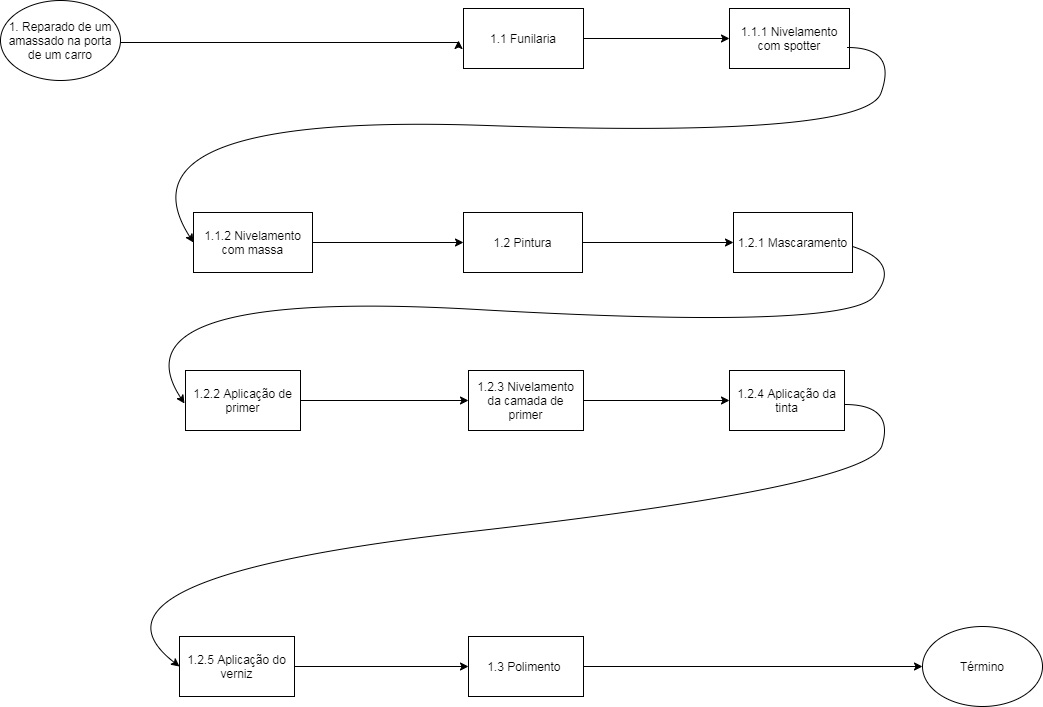

The diagram above was exported from draw.io. Its source (the exported page's mxGraphModel, read from the mxfile embedded in the PNG):
<mxGraphModel dx="3472" dy="1800" grid="0" gridSize="11" guides="1" tooltips="1" connect="1" arrows="1" fold="1" page="1" pageScale="1" pageWidth="1169" pageHeight="827" background="none" math="0" shadow="0">
  <root>
    <mxCell id="0" />
    <mxCell id="1" parent="0" />
    <mxCell id="0YUFLcf1MwHrDZWsn8-j-65" value="" style="rounded=0;orthogonalLoop=1;jettySize=auto;html=1;edgeStyle=elbowEdgeStyle;elbow=vertical;" edge="1" parent="1" source="0YUFLcf1MwHrDZWsn8-j-2">
      <mxGeometry relative="1" as="geometry">
        <mxPoint x="512" y="90" as="targetPoint" />
      </mxGeometry>
    </mxCell>
    <mxCell id="0YUFLcf1MwHrDZWsn8-j-2" value="1. Reparado de um amassado na porta de um carro" style="ellipse;whiteSpace=wrap;html=1;" vertex="1" parent="1">
      <mxGeometry x="54" y="50" width="120" height="80" as="geometry" />
    </mxCell>
    <mxCell id="0YUFLcf1MwHrDZWsn8-j-73" value="" style="edgeStyle=orthogonalEdgeStyle;rounded=0;orthogonalLoop=1;jettySize=auto;html=1;" edge="1" parent="1" source="0YUFLcf1MwHrDZWsn8-j-11" target="0YUFLcf1MwHrDZWsn8-j-72">
      <mxGeometry relative="1" as="geometry" />
    </mxCell>
    <mxCell id="0YUFLcf1MwHrDZWsn8-j-11" value="1.1 Funilaria" style="rounded=0;whiteSpace=wrap;html=1;" vertex="1" parent="1">
      <mxGeometry x="517" y="58" width="120" height="60" as="geometry" />
    </mxCell>
    <mxCell id="0YUFLcf1MwHrDZWsn8-j-72" value="1.1.1 Nivelamento com spotter" style="rounded=0;whiteSpace=wrap;html=1;" vertex="1" parent="1">
      <mxGeometry x="783" y="58" width="120" height="60" as="geometry" />
    </mxCell>
    <mxCell id="0YUFLcf1MwHrDZWsn8-j-31" value="" style="edgeStyle=orthogonalEdgeStyle;rounded=0;orthogonalLoop=1;jettySize=auto;html=1;" edge="1" parent="1" source="0YUFLcf1MwHrDZWsn8-j-28" target="0YUFLcf1MwHrDZWsn8-j-30">
      <mxGeometry relative="1" as="geometry" />
    </mxCell>
    <mxCell id="0YUFLcf1MwHrDZWsn8-j-28" value="1.1.2 Nivelamento com massa" style="rounded=0;whiteSpace=wrap;html=1;" vertex="1" parent="1">
      <mxGeometry x="247" y="262" width="119" height="60" as="geometry" />
    </mxCell>
    <mxCell id="0YUFLcf1MwHrDZWsn8-j-32" value="1.2.1 Mascaramento" style="rounded=0;whiteSpace=wrap;html=1;" vertex="1" parent="1">
      <mxGeometry x="787" y="262" width="119" height="60" as="geometry" />
    </mxCell>
    <mxCell id="0YUFLcf1MwHrDZWsn8-j-39" value="" style="edgeStyle=orthogonalEdgeStyle;rounded=0;orthogonalLoop=1;jettySize=auto;html=1;" edge="1" parent="1" source="0YUFLcf1MwHrDZWsn8-j-36" target="0YUFLcf1MwHrDZWsn8-j-38">
      <mxGeometry relative="1" as="geometry" />
    </mxCell>
    <mxCell id="0YUFLcf1MwHrDZWsn8-j-36" value="1.2.2 Aplicação de primer" style="rounded=0;whiteSpace=wrap;html=1;" vertex="1" parent="1">
      <mxGeometry x="239" y="420" width="115" height="60" as="geometry" />
    </mxCell>
    <mxCell id="0YUFLcf1MwHrDZWsn8-j-41" value="" style="edgeStyle=orthogonalEdgeStyle;rounded=0;orthogonalLoop=1;jettySize=auto;html=1;" edge="1" parent="1" source="0YUFLcf1MwHrDZWsn8-j-38" target="0YUFLcf1MwHrDZWsn8-j-40">
      <mxGeometry relative="1" as="geometry" />
    </mxCell>
    <mxCell id="0YUFLcf1MwHrDZWsn8-j-38" value="1.2.3 Nivelamento da camada de primer" style="rounded=0;whiteSpace=wrap;html=1;" vertex="1" parent="1">
      <mxGeometry x="522" y="420" width="115" height="60" as="geometry" />
    </mxCell>
    <mxCell id="0YUFLcf1MwHrDZWsn8-j-40" value="1.2.4 Aplicação da tinta" style="rounded=0;whiteSpace=wrap;html=1;" vertex="1" parent="1">
      <mxGeometry x="783" y="420" width="115" height="60" as="geometry" />
    </mxCell>
    <mxCell id="0YUFLcf1MwHrDZWsn8-j-45" value="" style="edgeStyle=orthogonalEdgeStyle;rounded=0;orthogonalLoop=1;jettySize=auto;html=1;" edge="1" parent="1" source="0YUFLcf1MwHrDZWsn8-j-42" target="0YUFLcf1MwHrDZWsn8-j-44">
      <mxGeometry relative="1" as="geometry" />
    </mxCell>
    <mxCell id="0YUFLcf1MwHrDZWsn8-j-42" value="1.2.5 Aplicação do verniz" style="rounded=0;whiteSpace=wrap;html=1;" vertex="1" parent="1">
      <mxGeometry x="233" y="686" width="115" height="60" as="geometry" />
    </mxCell>
    <mxCell id="0YUFLcf1MwHrDZWsn8-j-47" value="" style="edgeStyle=orthogonalEdgeStyle;rounded=0;orthogonalLoop=1;jettySize=auto;html=1;" edge="1" parent="1" source="0YUFLcf1MwHrDZWsn8-j-44" target="0YUFLcf1MwHrDZWsn8-j-55">
      <mxGeometry relative="1" as="geometry">
        <mxPoint x="2158" y="480" as="targetPoint" />
      </mxGeometry>
    </mxCell>
    <mxCell id="0YUFLcf1MwHrDZWsn8-j-44" value="1.3 Polimento&amp;nbsp;" style="rounded=0;whiteSpace=wrap;html=1;" vertex="1" parent="1">
      <mxGeometry x="522" y="686" width="115" height="60" as="geometry" />
    </mxCell>
    <mxCell id="0YUFLcf1MwHrDZWsn8-j-55" value="Término" style="ellipse;whiteSpace=wrap;html=1;" vertex="1" parent="1">
      <mxGeometry x="976" y="676" width="120" height="80" as="geometry" />
    </mxCell>
    <mxCell id="0YUFLcf1MwHrDZWsn8-j-30" value="1.2 Pintura" style="rounded=0;whiteSpace=wrap;html=1;" vertex="1" parent="1">
      <mxGeometry x="517" y="262" width="119" height="60" as="geometry" />
    </mxCell>
    <mxCell id="0YUFLcf1MwHrDZWsn8-j-87" value="" style="curved=1;endArrow=classic;html=1;entryX=0;entryY=0.5;entryDx=0;entryDy=0;" edge="1" parent="1" target="0YUFLcf1MwHrDZWsn8-j-28">
      <mxGeometry width="50" height="50" relative="1" as="geometry">
        <mxPoint x="901" y="97" as="sourcePoint" />
        <mxPoint x="951" y="47" as="targetPoint" />
        <Array as="points">
          <mxPoint x="951" y="97" />
          <mxPoint x="918" y="188" />
          <mxPoint x="163" y="162" />
        </Array>
      </mxGeometry>
    </mxCell>
    <mxCell id="0YUFLcf1MwHrDZWsn8-j-89" value="" style="curved=1;endArrow=classic;html=1;" edge="1" parent="1">
      <mxGeometry width="50" height="50" relative="1" as="geometry">
        <mxPoint x="906" y="296" as="sourcePoint" />
        <mxPoint x="238" y="453" as="targetPoint" />
        <Array as="points">
          <mxPoint x="956" y="312" />
          <mxPoint x="899" y="380" />
          <mxPoint x="162" y="338" />
        </Array>
      </mxGeometry>
    </mxCell>
    <mxCell id="0YUFLcf1MwHrDZWsn8-j-90" value="" style="curved=1;endArrow=classic;html=1;entryX=0;entryY=0.5;entryDx=0;entryDy=0;" edge="1" parent="1" target="0YUFLcf1MwHrDZWsn8-j-42">
      <mxGeometry width="50" height="50" relative="1" as="geometry">
        <mxPoint x="898" y="454" as="sourcePoint" />
        <mxPoint x="948" y="404" as="targetPoint" />
        <Array as="points">
          <mxPoint x="948" y="454" />
          <mxPoint x="923" y="536" />
          <mxPoint x="118" y="627" />
        </Array>
      </mxGeometry>
    </mxCell>
    <mxCell id="0YUFLcf1MwHrDZWsn8-j-91" value="" style="endArrow=classic;html=1;exitX=1;exitY=0.5;exitDx=0;exitDy=0;" edge="1" parent="1" source="0YUFLcf1MwHrDZWsn8-j-30" target="0YUFLcf1MwHrDZWsn8-j-32">
      <mxGeometry width="50" height="50" relative="1" as="geometry">
        <mxPoint x="404" y="520" as="sourcePoint" />
        <mxPoint x="454" y="470" as="targetPoint" />
      </mxGeometry>
    </mxCell>
  </root>
</mxGraphModel>